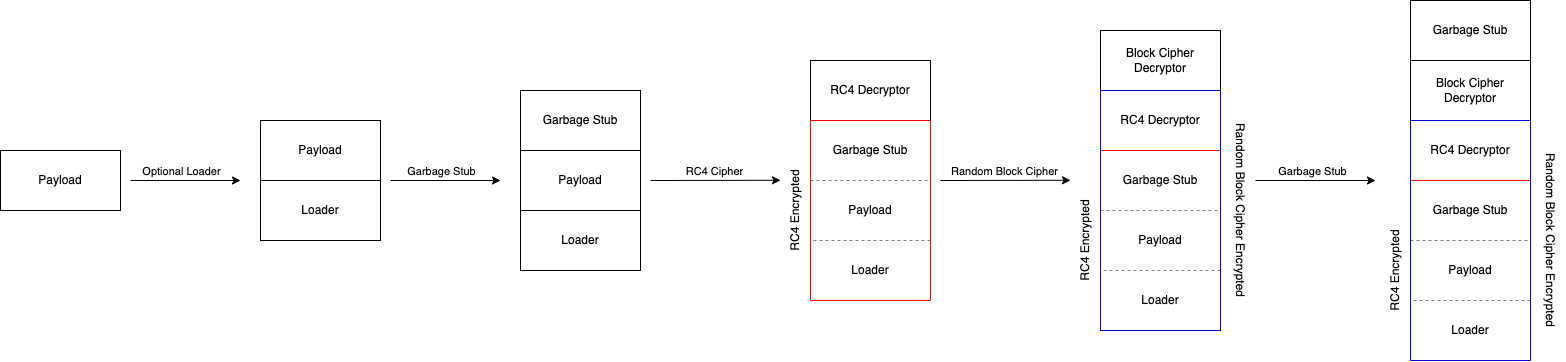

The diagram above was exported from draw.io. Its source (the exported page's mxGraphModel, read from the mxfile embedded in the PNG):
<mxGraphModel dx="927" dy="504" grid="1" gridSize="10" guides="1" tooltips="1" connect="1" arrows="1" fold="1" page="1" pageScale="1" pageWidth="850" pageHeight="1100" math="0" shadow="0">
  <root>
    <mxCell id="0" />
    <mxCell id="1" parent="0" />
    <mxCell id="L5M_NpOPZtEeCQrm_tmM-7" value="" style="rounded=0;whiteSpace=wrap;html=1;" vertex="1" parent="1">
      <mxGeometry x="20" y="240" width="120" height="60" as="geometry" />
    </mxCell>
    <mxCell id="L5M_NpOPZtEeCQrm_tmM-2" value="Payload" style="text;html=1;strokeColor=none;fillColor=none;align=center;verticalAlign=middle;whiteSpace=wrap;rounded=0;" vertex="1" parent="1">
      <mxGeometry x="50" y="255" width="60" height="30" as="geometry" />
    </mxCell>
    <mxCell id="L5M_NpOPZtEeCQrm_tmM-3" value="" style="endArrow=classic;html=1;rounded=0;" edge="1" parent="1">
      <mxGeometry width="50" height="50" relative="1" as="geometry">
        <mxPoint x="150" y="270" as="sourcePoint" />
        <mxPoint x="260" y="270" as="targetPoint" />
      </mxGeometry>
    </mxCell>
    <mxCell id="L5M_NpOPZtEeCQrm_tmM-8" value="Optional Loader" style="edgeLabel;html=1;align=center;verticalAlign=middle;resizable=0;points=[];" vertex="1" connectable="0" parent="L5M_NpOPZtEeCQrm_tmM-3">
      <mxGeometry x="0.3333" relative="1" as="geometry">
        <mxPoint x="-23" y="-9" as="offset" />
      </mxGeometry>
    </mxCell>
    <mxCell id="L5M_NpOPZtEeCQrm_tmM-9" value="" style="rounded=0;whiteSpace=wrap;html=1;" vertex="1" parent="1">
      <mxGeometry x="280" y="210" width="120" height="60" as="geometry" />
    </mxCell>
    <mxCell id="L5M_NpOPZtEeCQrm_tmM-10" value="Payload" style="text;html=1;strokeColor=none;fillColor=none;align=center;verticalAlign=middle;whiteSpace=wrap;rounded=0;" vertex="1" parent="1">
      <mxGeometry x="310" y="225" width="60" height="30" as="geometry" />
    </mxCell>
    <mxCell id="L5M_NpOPZtEeCQrm_tmM-11" value="" style="rounded=0;whiteSpace=wrap;html=1;" vertex="1" parent="1">
      <mxGeometry x="280" y="270" width="120" height="60" as="geometry" />
    </mxCell>
    <mxCell id="L5M_NpOPZtEeCQrm_tmM-12" value="Loader" style="text;html=1;strokeColor=none;fillColor=none;align=center;verticalAlign=middle;whiteSpace=wrap;rounded=0;" vertex="1" parent="1">
      <mxGeometry x="310" y="285" width="60" height="30" as="geometry" />
    </mxCell>
    <mxCell id="L5M_NpOPZtEeCQrm_tmM-13" value="" style="rounded=0;whiteSpace=wrap;html=1;" vertex="1" parent="1">
      <mxGeometry x="540" y="240" width="120" height="60" as="geometry" />
    </mxCell>
    <mxCell id="L5M_NpOPZtEeCQrm_tmM-14" value="Payload" style="text;html=1;strokeColor=none;fillColor=none;align=center;verticalAlign=middle;whiteSpace=wrap;rounded=0;" vertex="1" parent="1">
      <mxGeometry x="570" y="255" width="60" height="30" as="geometry" />
    </mxCell>
    <mxCell id="L5M_NpOPZtEeCQrm_tmM-15" value="" style="rounded=0;whiteSpace=wrap;html=1;" vertex="1" parent="1">
      <mxGeometry x="540" y="300" width="120" height="60" as="geometry" />
    </mxCell>
    <mxCell id="L5M_NpOPZtEeCQrm_tmM-16" value="Loader" style="text;html=1;strokeColor=none;fillColor=none;align=center;verticalAlign=middle;whiteSpace=wrap;rounded=0;" vertex="1" parent="1">
      <mxGeometry x="570" y="315" width="60" height="30" as="geometry" />
    </mxCell>
    <mxCell id="L5M_NpOPZtEeCQrm_tmM-17" value="Garbage Stub" style="rounded=0;whiteSpace=wrap;html=1;" vertex="1" parent="1">
      <mxGeometry x="540" y="180" width="120" height="60" as="geometry" />
    </mxCell>
    <mxCell id="L5M_NpOPZtEeCQrm_tmM-18" value="" style="endArrow=classic;html=1;rounded=0;" edge="1" parent="1">
      <mxGeometry width="50" height="50" relative="1" as="geometry">
        <mxPoint x="410" y="270" as="sourcePoint" />
        <mxPoint x="520" y="270" as="targetPoint" />
      </mxGeometry>
    </mxCell>
    <mxCell id="L5M_NpOPZtEeCQrm_tmM-19" value="Garbage Stub" style="edgeLabel;html=1;align=center;verticalAlign=middle;resizable=0;points=[];" vertex="1" connectable="0" parent="L5M_NpOPZtEeCQrm_tmM-18">
      <mxGeometry x="0.3333" relative="1" as="geometry">
        <mxPoint x="-23" y="-9" as="offset" />
      </mxGeometry>
    </mxCell>
    <mxCell id="L5M_NpOPZtEeCQrm_tmM-20" value="" style="endArrow=classic;html=1;rounded=0;" edge="1" parent="1">
      <mxGeometry width="50" height="50" relative="1" as="geometry">
        <mxPoint x="670" y="270" as="sourcePoint" />
        <mxPoint x="800" y="269.79" as="targetPoint" />
      </mxGeometry>
    </mxCell>
    <mxCell id="L5M_NpOPZtEeCQrm_tmM-21" value="RC4 Cipher" style="edgeLabel;html=1;align=center;verticalAlign=middle;resizable=0;points=[];" vertex="1" connectable="0" parent="L5M_NpOPZtEeCQrm_tmM-20">
      <mxGeometry x="0.3333" relative="1" as="geometry">
        <mxPoint x="-23" y="-9" as="offset" />
      </mxGeometry>
    </mxCell>
    <mxCell id="L5M_NpOPZtEeCQrm_tmM-22" value="" style="rounded=0;whiteSpace=wrap;html=1;dashed=1;" vertex="1" parent="1">
      <mxGeometry x="830" y="270" width="120" height="60" as="geometry" />
    </mxCell>
    <mxCell id="L5M_NpOPZtEeCQrm_tmM-23" value="Payload" style="text;html=1;strokeColor=none;fillColor=none;align=center;verticalAlign=middle;whiteSpace=wrap;rounded=0;" vertex="1" parent="1">
      <mxGeometry x="860" y="285" width="60" height="30" as="geometry" />
    </mxCell>
    <mxCell id="L5M_NpOPZtEeCQrm_tmM-24" value="" style="rounded=0;whiteSpace=wrap;html=1;dashed=1;strokeColor=none;" vertex="1" parent="1">
      <mxGeometry x="830" y="330" width="120" height="60" as="geometry" />
    </mxCell>
    <mxCell id="L5M_NpOPZtEeCQrm_tmM-25" value="Loader" style="text;html=1;strokeColor=none;fillColor=none;align=center;verticalAlign=middle;whiteSpace=wrap;rounded=0;" vertex="1" parent="1">
      <mxGeometry x="860" y="345" width="60" height="30" as="geometry" />
    </mxCell>
    <mxCell id="L5M_NpOPZtEeCQrm_tmM-26" value="Garbage Stub" style="rounded=0;whiteSpace=wrap;html=1;dashed=1;strokeColor=none;" vertex="1" parent="1">
      <mxGeometry x="830" y="210" width="120" height="60" as="geometry" />
    </mxCell>
    <mxCell id="L5M_NpOPZtEeCQrm_tmM-28" value="RC4 Decryptor" style="rounded=0;whiteSpace=wrap;html=1;" vertex="1" parent="1">
      <mxGeometry x="830" y="150" width="120" height="60" as="geometry" />
    </mxCell>
    <mxCell id="L5M_NpOPZtEeCQrm_tmM-31" value="" style="swimlane;startSize=0;fillColor=#FFFFFF;strokeColor=#FF0000;" vertex="1" parent="1">
      <mxGeometry x="830" y="210" width="120" height="180" as="geometry">
        <mxRectangle x="800" y="210" width="50" height="40" as="alternateBounds" />
      </mxGeometry>
    </mxCell>
    <mxCell id="L5M_NpOPZtEeCQrm_tmM-34" value="RC4 Encrypted" style="text;html=1;strokeColor=none;fillColor=none;align=center;verticalAlign=middle;whiteSpace=wrap;rounded=0;rotation=-90;" vertex="1" parent="1">
      <mxGeometry x="770" y="285" width="90" height="30" as="geometry" />
    </mxCell>
    <mxCell id="L5M_NpOPZtEeCQrm_tmM-35" value="" style="endArrow=classic;html=1;rounded=0;" edge="1" parent="1">
      <mxGeometry width="50" height="50" relative="1" as="geometry">
        <mxPoint x="960" y="270" as="sourcePoint" />
        <mxPoint x="1090" y="269.78999999999996" as="targetPoint" />
      </mxGeometry>
    </mxCell>
    <mxCell id="L5M_NpOPZtEeCQrm_tmM-36" value="Random Block Cipher" style="edgeLabel;html=1;align=center;verticalAlign=middle;resizable=0;points=[];" vertex="1" connectable="0" parent="L5M_NpOPZtEeCQrm_tmM-35">
      <mxGeometry x="0.3333" relative="1" as="geometry">
        <mxPoint x="-23" y="-9" as="offset" />
      </mxGeometry>
    </mxCell>
    <mxCell id="L5M_NpOPZtEeCQrm_tmM-37" value="" style="rounded=0;whiteSpace=wrap;html=1;dashed=1;" vertex="1" parent="1">
      <mxGeometry x="1120" y="300" width="120" height="60" as="geometry" />
    </mxCell>
    <mxCell id="L5M_NpOPZtEeCQrm_tmM-38" value="Payload" style="text;html=1;strokeColor=none;fillColor=none;align=center;verticalAlign=middle;whiteSpace=wrap;rounded=0;" vertex="1" parent="1">
      <mxGeometry x="1150" y="315" width="60" height="30" as="geometry" />
    </mxCell>
    <mxCell id="L5M_NpOPZtEeCQrm_tmM-39" value="" style="rounded=0;whiteSpace=wrap;html=1;dashed=1;strokeColor=none;" vertex="1" parent="1">
      <mxGeometry x="1120" y="360" width="120" height="60" as="geometry" />
    </mxCell>
    <mxCell id="L5M_NpOPZtEeCQrm_tmM-40" value="Loader" style="text;html=1;strokeColor=none;fillColor=none;align=center;verticalAlign=middle;whiteSpace=wrap;rounded=0;" vertex="1" parent="1">
      <mxGeometry x="1150" y="375" width="60" height="30" as="geometry" />
    </mxCell>
    <mxCell id="L5M_NpOPZtEeCQrm_tmM-41" value="Garbage Stub" style="rounded=0;whiteSpace=wrap;html=1;dashed=1;strokeColor=none;" vertex="1" parent="1">
      <mxGeometry x="1120" y="240" width="120" height="60" as="geometry" />
    </mxCell>
    <mxCell id="L5M_NpOPZtEeCQrm_tmM-42" value="RC4 Decryptor" style="rounded=0;whiteSpace=wrap;html=1;strokeColor=none;dashed=1;" vertex="1" parent="1">
      <mxGeometry x="1120" y="180" width="120" height="60" as="geometry" />
    </mxCell>
    <mxCell id="L5M_NpOPZtEeCQrm_tmM-43" value="" style="swimlane;startSize=0;fillColor=#FFFFFF;strokeColor=#FF0000;" vertex="1" parent="1">
      <mxGeometry x="1120" y="240" width="120" height="180" as="geometry">
        <mxRectangle x="800" y="210" width="50" height="40" as="alternateBounds" />
      </mxGeometry>
    </mxCell>
    <mxCell id="L5M_NpOPZtEeCQrm_tmM-45" value="RC4 Encrypted" style="text;html=1;strokeColor=none;fillColor=none;align=center;verticalAlign=middle;whiteSpace=wrap;rounded=0;rotation=-90;" vertex="1" parent="1">
      <mxGeometry x="1060" y="315" width="90" height="30" as="geometry" />
    </mxCell>
    <mxCell id="L5M_NpOPZtEeCQrm_tmM-46" value="Block Cipher Decryptor" style="rounded=0;whiteSpace=wrap;html=1;" vertex="1" parent="1">
      <mxGeometry x="1120" y="120" width="120" height="60" as="geometry" />
    </mxCell>
    <mxCell id="L5M_NpOPZtEeCQrm_tmM-47" value="" style="swimlane;startSize=0;strokeColor=#0000CC;fillColor=#000000;" vertex="1" parent="1">
      <mxGeometry x="1120" y="180" width="120" height="240" as="geometry" />
    </mxCell>
    <mxCell id="L5M_NpOPZtEeCQrm_tmM-48" value="Random Block Cipher Encrypted" style="text;html=1;strokeColor=none;fillColor=none;align=center;verticalAlign=middle;whiteSpace=wrap;rounded=0;rotation=90;" vertex="1" parent="1">
      <mxGeometry x="1170" y="285" width="180" height="30" as="geometry" />
    </mxCell>
    <mxCell id="L5M_NpOPZtEeCQrm_tmM-59" value="" style="rounded=0;whiteSpace=wrap;html=1;dashed=1;" vertex="1" parent="1">
      <mxGeometry x="1430" y="330" width="120" height="60" as="geometry" />
    </mxCell>
    <mxCell id="L5M_NpOPZtEeCQrm_tmM-60" value="Payload" style="text;html=1;strokeColor=none;fillColor=none;align=center;verticalAlign=middle;whiteSpace=wrap;rounded=0;" vertex="1" parent="1">
      <mxGeometry x="1460" y="345" width="60" height="30" as="geometry" />
    </mxCell>
    <mxCell id="L5M_NpOPZtEeCQrm_tmM-61" value="" style="rounded=0;whiteSpace=wrap;html=1;dashed=1;strokeColor=none;" vertex="1" parent="1">
      <mxGeometry x="1430" y="390" width="120" height="60" as="geometry" />
    </mxCell>
    <mxCell id="L5M_NpOPZtEeCQrm_tmM-62" value="Loader" style="text;html=1;strokeColor=none;fillColor=none;align=center;verticalAlign=middle;whiteSpace=wrap;rounded=0;" vertex="1" parent="1">
      <mxGeometry x="1460" y="405" width="60" height="30" as="geometry" />
    </mxCell>
    <mxCell id="L5M_NpOPZtEeCQrm_tmM-63" value="Garbage Stub" style="rounded=0;whiteSpace=wrap;html=1;dashed=1;strokeColor=none;" vertex="1" parent="1">
      <mxGeometry x="1430" y="270" width="120" height="60" as="geometry" />
    </mxCell>
    <mxCell id="L5M_NpOPZtEeCQrm_tmM-64" value="RC4 Decryptor" style="rounded=0;whiteSpace=wrap;html=1;strokeColor=none;dashed=1;" vertex="1" parent="1">
      <mxGeometry x="1430" y="210" width="120" height="60" as="geometry" />
    </mxCell>
    <mxCell id="L5M_NpOPZtEeCQrm_tmM-65" value="" style="swimlane;startSize=0;fillColor=#FFFFFF;strokeColor=#FF0000;" vertex="1" parent="1">
      <mxGeometry x="1430" y="270" width="120" height="180" as="geometry">
        <mxRectangle x="800" y="210" width="50" height="40" as="alternateBounds" />
      </mxGeometry>
    </mxCell>
    <mxCell id="L5M_NpOPZtEeCQrm_tmM-66" value="RC4 Encrypted" style="text;html=1;strokeColor=none;fillColor=none;align=center;verticalAlign=middle;whiteSpace=wrap;rounded=0;rotation=-90;" vertex="1" parent="1">
      <mxGeometry x="1370" y="345" width="90" height="30" as="geometry" />
    </mxCell>
    <mxCell id="L5M_NpOPZtEeCQrm_tmM-67" value="Block Cipher Decryptor" style="rounded=0;whiteSpace=wrap;html=1;" vertex="1" parent="1">
      <mxGeometry x="1430" y="150" width="120" height="60" as="geometry" />
    </mxCell>
    <mxCell id="L5M_NpOPZtEeCQrm_tmM-68" value="" style="swimlane;startSize=0;strokeColor=#0000CC;fillColor=#000000;" vertex="1" parent="1">
      <mxGeometry x="1430" y="210" width="120" height="240" as="geometry" />
    </mxCell>
    <mxCell id="L5M_NpOPZtEeCQrm_tmM-69" value="Random Block Cipher Encrypted" style="text;html=1;strokeColor=none;fillColor=none;align=center;verticalAlign=middle;whiteSpace=wrap;rounded=0;rotation=90;" vertex="1" parent="1">
      <mxGeometry x="1480" y="315" width="180" height="30" as="geometry" />
    </mxCell>
    <mxCell id="L5M_NpOPZtEeCQrm_tmM-70" value="Garbage Stub" style="rounded=0;whiteSpace=wrap;html=1;" vertex="1" parent="1">
      <mxGeometry x="1430" y="90" width="120" height="60" as="geometry" />
    </mxCell>
    <mxCell id="L5M_NpOPZtEeCQrm_tmM-71" value="" style="endArrow=classic;html=1;rounded=0;exitX=1;exitY=0.5;exitDx=0;exitDy=0;" edge="1" parent="1">
      <mxGeometry width="50" height="50" relative="1" as="geometry">
        <mxPoint x="1275" y="270" as="sourcePoint" />
        <mxPoint x="1395" y="270" as="targetPoint" />
      </mxGeometry>
    </mxCell>
    <mxCell id="L5M_NpOPZtEeCQrm_tmM-72" value="Garbage Stub" style="edgeLabel;html=1;align=center;verticalAlign=middle;resizable=0;points=[];" vertex="1" connectable="0" parent="L5M_NpOPZtEeCQrm_tmM-71">
      <mxGeometry x="0.3333" relative="1" as="geometry">
        <mxPoint x="-23" y="-9" as="offset" />
      </mxGeometry>
    </mxCell>
  </root>
</mxGraphModel>